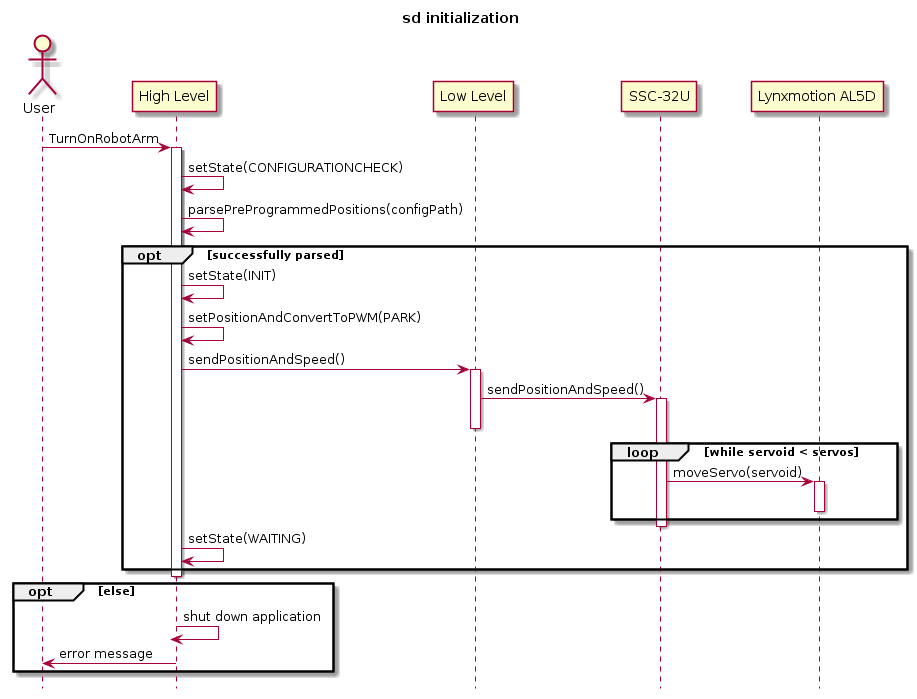

The diagram above was rendered by PlantUML. Its source (embedded in the PNG):
@startuml

title
sd initialization
end title

hide footbox

actor "User" as U

participant "High Level"    as RI
participant "Low Level"     as RIL

participant "SSC-32U"           as SC
participant "Lynxmotion AL5D"   as LA

U->RI : TurnOnRobotArm
activate RI

RI->RI : setState(CONFIGURATIONCHECK)
RI->RI : parsePreProgrammedPositions(configPath)

opt successfully parsed
RI->RI : setState(INIT)
RI->RI : setPositionAndConvertToPWM(PARK)

RI->RIL : sendPositionAndSpeed()
activate RIL

RIL->SC : sendPositionAndSpeed()
activate SC

deactivate RIL

loop while servoid < servos
    
    SC-> LA : moveServo(servoid)
    activate LA
    deactivate LA
end

deactivate SC

RI->RI : setState(WAITING)
end

deactivate RI

opt else
    activate RI
    RI->RI : shut down application
    deactivate RI
    RI->U : error message
end

@enduml